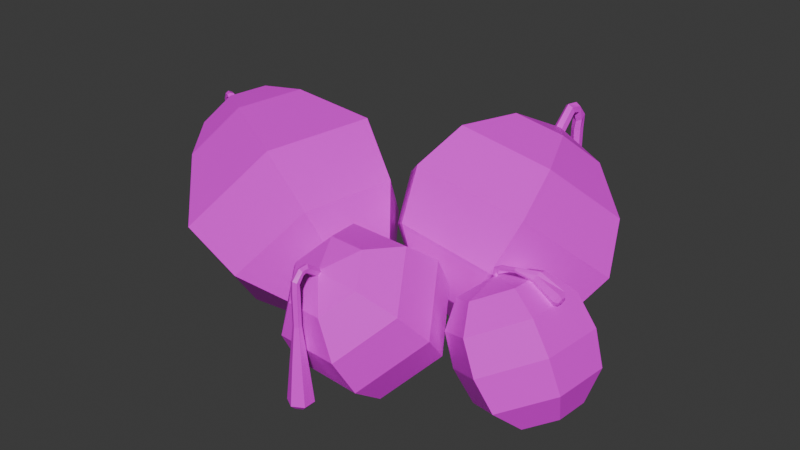 # Source: swinging_sultans_berries.blend  (saved by Blender 4.4.32; exported with 4.5.12 LTS)
import bpy
from mathutils import Matrix  # noqa: F401  (used for matrix-valued properties, if any)

bpy.ops.wm.read_factory_settings(use_empty=True)
scene = bpy.context.scene
scene.name = 'Scene'

# ---- collections
col_collection = bpy.data.collections.new('Collection'); scene.collection.children.link(col_collection)

# ---- images (referenced by path relative to the original .blend; pixels are not part of the script)
import os
ASSET_DIR = os.environ.get("B2B_ASSET_DIR", "")  # directory of the original .blend (textures are referenced by path, not embedded)
HERE = os.path.dirname(os.path.abspath(__file__))  # packed textures are extracted next to this script under _unpacked/

def load_image(name, relpath, width, height, colorspace="sRGB"):
    """Load a texture the original file referenced (path relative to the .blend, or extracted next to this script)."""
    p = next((c for c in (os.path.join(HERE, relpath), os.path.join(ASSET_DIR, relpath)) if relpath and os.path.exists(c)), "")
    if p:
        img = bpy.data.images.load(p, check_existing=True)
        img.name = name
    else:  # same state as the original file: an image datablock whose file is absent (Cycles renders it pink)
        img = bpy.data.images.new(name, width, height)
        img.source = "FILE"
        img.filepath = "//" + (relpath or name)
    img.colorspace_settings.name = colorspace
    return img
img_swinging_sultans_2_png = load_image('swinging_sultans_2.png', 'swinging_sultans_2.png', 1024, 1024, 'sRGB')

# ---- materials (node trees are filled in below, after node groups)
mat_material_001 = bpy.data.materials.new('Material.001')

# ---- material node trees
mat_material_001.use_nodes = True; mat_material_001.node_tree.nodes.clear()
_N = mat_material_001.node_tree.nodes; _L = mat_material_001.node_tree.links
n0 = _N.new('ShaderNodeBsdfPrincipled'); n0.name = 'Principled BSDF'; n0.location = (10, 300)
n1 = _N.new('ShaderNodeOutputMaterial'); n1.name = 'Material Output'; n1.location = (300, 300)
n2 = _N.new('ShaderNodeTexImage'); n2.name = 'Image Texture'; n2.location = (-280, 280)
n2.image = img_swinging_sultans_2_png
_L.new(n0.outputs[0], n1.inputs[0])
_L.new(n2.outputs[0], n0.inputs[0])
n1.is_active_output = True

# ---- world
world_world = bpy.data.worlds.new('World'); scene.world = world_world
world_world.use_nodes = True; world_world.node_tree.nodes.clear()
_N = world_world.node_tree.nodes; _L = world_world.node_tree.links
n0 = _N.new('ShaderNodeOutputWorld'); n0.name = 'World Output'; n0.location = (300, 300)
n1 = _N.new('ShaderNodeBackground'); n1.name = 'Background'; n1.location = (10, 300)
n1.inputs[0].default_value = (0.05088, 0.05088, 0.05088, 1.0)
_L.new(n1.outputs[0], n0.inputs[0])
n0.is_active_output = True
world_world.color = (0.05088, 0.05088, 0.05088)
world_world.sun_shadow_jitter_overblur = 0.0

# ---- meshes
me_sphere_001 = bpy.data.meshes.new('Sphere.001')
me_sphere_001.from_pydata([(0.07753, -0.1602, 0.1979), (0.03767, -0.1256, 0.1612), (0.02825, -0.08377, 0.1135), (0.0518, -0.04578, 0.06734), (0.102, -0.02185, 0.03525), (0.1113, -0.1232, 0.2344), (0.09617, -0.06154, 0.2246), (0.0958, -0.009754, 0.1866), (0.1103, 0.01832, 0.1307), (0.1358, 0.01515, 0.07182), (0.1728, -0.1304, 0.2375), (0.2027, -0.07408, 0.2299), (0.2189, -0.02423, 0.1928), (0.2169, 0.005778, 0.136), (0.1973, 0.007914, 0.07492), (0.2006, -0.1746, 0.2041), (0.2508, -0.1507, 0.172), (0.2743, -0.1127, 0.1259), (0.2649, -0.07086, 0.07809), (0.2251, -0.03633, 0.04146), (0.1372, -0.1781, 0.2135), (0.1668, -0.2117, 0.1675), (0.1923, -0.2148, 0.1086), (0.2068, -0.1867, 0.05274), (0.2064, -0.135, 0.01476), (0.1913, -0.07334, 0.004897), (0.1053, -0.2044, 0.1644), (0.08573, -0.2023, 0.1033), (0.08374, -0.1723, 0.04653), (0.09986, -0.1224, 0.009389), (0.1298, -0.0661, 0.001794), (0.1654, -0.01839, 0.02578), (0.4116, 0.02898, 0.0232), (0.395, 0.07029, 0.0567), (0.3693, 0.0831, 0.1034), (0.3426, 0.07847, 0.1504), (0.3212, 0.04893, 0.1854), (0.3693, 0.004325, 0.0009018), (0.3216, 0.02758, 0.01807), (0.2881, 0.03576, 0.06057), (0.2671, 0.03451, 0.1107), (0.2706, 0.01945, 0.1588), (0.3657, -0.04938, 0.00204), (0.3155, -0.06543, 0.02004), (0.2813, -0.06733, 0.06275), (0.2608, -0.06122, 0.1127), (0.2664, -0.04475, 0.1601), (0.4045, -0.07842, 0.02548), (0.3827, -0.1157, 0.06064), (0.3557, -0.1231, 0.1077), (0.3299, -0.113, 0.1545), (0.3128, -0.07947, 0.1881), (0.4151, -0.02545, 0.01177), (0.4469, -0.05376, 0.04778), (0.456, -0.07302, 0.09926), (0.437, -0.07574, 0.1506), (0.4054, -0.06903, 0.1942), (0.3635, -0.04985, 0.2141), (0.4504, -5.604e-05, 0.04664), (0.4622, 0.01999, 0.09729), (0.4438, 0.02735, 0.1484), (0.4117, 0.0267, 0.1922), (0.3676, 0.01421, 0.2134), (0.31, -0.01454, 0.1993), (-0.005391, -0.09337, 0.06938), (-0.07522, -0.1401, 0.1112), (-0.1605, -0.1508, 0.1698), (-0.2396, -0.06739, 0.2395), (-0.2692, -0.01319, 0.2693), (0.05417, -0.05536, 0.1415), (0.01845, -0.08032, 0.2246), (-0.05211, -0.08165, 0.301), (-0.1719, -0.02421, 0.3214), (-0.2301, 0.01173, 0.3166), (0.07312, 0.04378, 0.1443), (0.04825, 0.07559, 0.229), (-0.01765, 0.09868, 0.3061), (-0.1504, 0.08841, 0.3246), (-0.2177, 0.07676, 0.3184), (0.03251, 0.1049, 0.07497), (-0.01562, 0.1717, 0.12), (-0.09152, 0.2099, 0.18), (-0.1965, 0.1579, 0.2458), (-0.2443, 0.1169, 0.2729), (0.03515, 0.002093, 0.05629), (-0.02706, 0.06691, 0.002832), (-0.1093, 0.112, 0.006532), (-0.1999, 0.1408, 0.04875), (-0.2642, 0.1147, 0.1639), (-0.2834, 0.09193, 0.2256), (-0.04601, -0.03223, 3.994e-05), (-0.1391, -0.04394, 0.002141), (-0.2343, -0.03958, 0.04367), (-0.2857, 0.002065, 0.1607), (-0.2958, 0.0269, 0.2238), (-0.2709, 0.05424, 0.2815), (0.0915, 0.0815, 0.0703), (0.02546, 0.1199, 0.1301), (0.00881, 0.1734, 0.1987), (0.05028, 0.2277, 0.2569), (0.1283, 0.268, 0.291), (0.1418, 0.02614, 0.1087), (0.1206, 0.01518, 0.2028), (0.1206, 0.05041, 0.284), (0.1433, 0.1253, 0.3279), (0.1787, 0.2127, 0.3294), (0.2246, 0.02725, 0.09394), (0.2772, 0.01729, 0.1748), (0.3045, 0.05288, 0.2512), (0.2963, 0.1274, 0.3006), (0.2614, 0.2138, 0.3146), (0.257, 0.08373, 0.04078), (0.3387, 0.1241, 0.07424), (0.3766, 0.1784, 0.1331), (0.3564, 0.2318, 0.2023), (0.2939, 0.2703, 0.2614), (0.1714, 0.06818, 0.03847), (0.2067, 0.1391, 0.002377), (0.2435, 0.2289, 0.001585), (0.2648, 0.3013, 0.04775), (0.2634, 0.3342, 0.1313), (0.2436, 0.3256, 0.223), (0.124, 0.138, 0.01714), (0.08689, 0.2268, 0.02952), (0.08094, 0.2989, 0.08055), (0.1103, 0.3321, 0.1586), (0.1608, 0.3245, 0.2378), (0.214, 0.2836, 0.2933), (-0.3079, 0.07436, 0.2627), (-0.3058, 0.07859, 0.2126), (-0.3096, 0.08585, 0.1583), (-0.3133, 0.0943, 0.09256), (-0.3054, 0.09162, 0.08432), (-0.3026, 0.07814, 0.2632), (-0.3007, 0.08227, 0.2131), (-0.2993, 0.09326, 0.1594), (-0.2974, 0.1057, 0.09415), (-0.2963, 0.09821, 0.08524), (-0.2967, 0.07548, 0.2632), (-0.2949, 0.07968, 0.2131), (-0.2877, 0.08805, 0.1594), (-0.2796, 0.09769, 0.09415), (-0.286, 0.09358, 0.08524), (-0.296, 0.06904, 0.2627), (-0.2943, 0.0734, 0.2126), (-0.2863, 0.07544, 0.1583), (-0.2775, 0.07827, 0.09256), (-0.2848, 0.08237, 0.08432), (0.1372, -0.1781, 0.2135), (-0.2929, 0.07084, 0.2918), (-0.3013, 0.06525, 0.2622), (-0.2994, 0.06972, 0.2121), (-0.2966, 0.06804, 0.1573), (-0.2934, 0.06687, 0.09098), (-0.2939, 0.07578, 0.0834), (-0.3072, 0.06791, 0.2622), (-0.3052, 0.07231, 0.2121), (-0.3082, 0.07324, 0.1573), (-0.3113, 0.07488, 0.09098), (-0.3043, 0.08041, 0.0834), (-0.295, 0.08725, 0.0813), (-0.3027, 0.07652, 0.2793), (-0.3074, 0.07224, 0.2809), (-0.298, 0.07484, 0.2752), (-0.2979, 0.06888, 0.2726), (-0.2805, 0.06393, 0.2939), (-0.3026, 0.0646, 0.2741), (-0.3073, 0.06628, 0.2783), (-0.2958, 0.06568, 0.2944), (-0.2916, 0.07092, 0.2854), (-0.2933, 0.06585, 0.2817), (-0.2962, 0.06069, 0.2843), (-0.2975, 0.0606, 0.2907), (-0.2836, 0.05853, 0.2957), (-0.2819, 0.06676, 0.2882), (-0.2865, 0.0642, 0.2844), (-0.2896, 0.0588, 0.2862), (-0.2882, 0.05597, 0.2919), (0.138, -0.2282, 0.2004), (0.138, -0.2281, 0.15), (0.138, -0.2345, 0.09557), (0.138, -0.2413, 0.0295), (0.138, -0.2331, 0.02122), (0.1324, -0.225, 0.2004), (0.1325, -0.2249, 0.15), (0.127, -0.2281, 0.09557), (0.121, -0.2315, 0.0295), (0.1282, -0.2274, 0.02122), (0.1324, -0.2185, 0.2004), (0.1325, -0.2186, 0.15), (0.127, -0.2154, 0.09557), (0.121, -0.2119, 0.0295), (0.1282, -0.2161, 0.02122), (0.138, -0.2152, 0.2004), (0.138, -0.2154, 0.15), (0.138, -0.209, 0.09557), (0.138, -0.2022, 0.0295), (0.138, -0.2104, 0.02122), (0.1324, -0.2131, 0.2291), (0.1436, -0.2185, 0.2004), (0.1435, -0.2186, 0.15), (0.149, -0.2154, 0.09557), (0.155, -0.2119, 0.0295), (0.1478, -0.2161, 0.02122), (0.1436, -0.225, 0.2004), (0.1435, -0.2249, 0.15), (0.149, -0.2281, 0.09557), (0.155, -0.2315, 0.0295), (0.1478, -0.2274, 0.02122), (0.138, -0.2217, 0.01819), (0.1324, -0.2244, 0.2166), (0.138, -0.2269, 0.2186), (0.1324, -0.2194, 0.2124), (0.138, -0.2169, 0.2103), (0.1334, -0.199, 0.2313), (0.1436, -0.2194, 0.2124), (0.1436, -0.2244, 0.2166), (0.138, -0.2137, 0.2323), (0.1324, -0.212, 0.2227), (0.138, -0.2114, 0.2195), (0.1436, -0.212, 0.2227), (0.1436, -0.2131, 0.2291), (0.1394, -0.1996, 0.2337), (0.1319, -0.2014, 0.2255), (0.1365, -0.2045, 0.222), (0.1425, -0.2052, 0.2244), (0.144, -0.2027, 0.2302), (0.2079, 0.3541, 0.2713), (0.2079, 0.3551, 0.1989), (0.2087, 0.3637, 0.122), (0.2087, 0.3743, 0.02701), (0.2087, 0.3624, 0.01511), (0.216, 0.3494, 0.2713), (0.2158, 0.3505, 0.1989), (0.2246, 0.3545, 0.122), (0.2331, 0.3602, 0.02701), (0.2228, 0.3543, 0.01511), (0.216, 0.3401, 0.2713), (0.2158, 0.3411, 0.1989), (0.2246, 0.3378, 0.122), (0.2331, 0.3321, 0.02701), (0.2228, 0.338, 0.01511), (0.2079, 0.3354, 0.2713), (0.2079, 0.3383, 0.1989), (0.2087, 0.3341, 0.122), (0.2087, 0.318, 0.02701), (0.2087, 0.3299, 0.01511), (0.2168, 0.3338, 0.3139), (0.1998, 0.3401, 0.2713), (0.2, 0.3423, 0.1989), (0.1929, 0.3408, 0.122), (0.1843, 0.3321, 0.02701), (0.1946, 0.338, 0.01511), (0.1998, 0.3494, 0.2713), (0.2, 0.3505, 0.1989), (0.1929, 0.3545, 0.122), (0.1843, 0.3602, 0.02701), (0.1946, 0.3543, 0.01511), (0.2087, 0.3462, 0.01075), (0.2168, 0.35, 0.296), (0.2087, 0.3535, 0.299), (0.2182, 0.3394, 0.2895), (0.2101, 0.3358, 0.2865), (0.2153, 0.3134, 0.3172), (0.202, 0.3394, 0.2895), (0.2006, 0.35, 0.296), (0.2087, 0.3346, 0.3186), (0.2168, 0.3321, 0.3047), (0.2087, 0.3313, 0.3001), (0.2006, 0.3321, 0.3047), (0.2006, 0.3338, 0.3139), (0.2067, 0.3143, 0.3206), (0.2175, 0.3169, 0.3088), (0.2109, 0.3214, 0.3038), (0.2023, 0.3223, 0.3072), (0.2002, 0.3188, 0.3156), (0.3182, -0.02001, 0.2187), (0.3463, -0.02439, 0.2269), (0.3764, -0.0198, 0.2242), (0.4151, -0.02569, 0.2123), (0.4183, -0.0236, 0.2062), (0.3192, -0.02303, 0.2163), (0.3474, -0.02735, 0.2245), (0.3735, -0.02367, 0.218), (0.4106, -0.03164, 0.2028), (0.4158, -0.02703, 0.2007), (0.3212, -0.0223, 0.2129), (0.3495, -0.02652, 0.2205), (0.3713, -0.01973, 0.2116), (0.4072, -0.02558, 0.1929), (0.4138, -0.02354, 0.195), (0.3222, -0.01855, 0.2119), (0.3506, -0.02274, 0.2189), (0.372, -0.01194, 0.2114), (0.4082, -0.01357, 0.1926), (0.4144, -0.0166, 0.1948), (0.3075, -0.01986, 0.2015), (0.3212, -0.01552, 0.2143), (0.3496, -0.01975, 0.2212), (0.375, -0.008668, 0.2196), (0.4127, -0.007624, 0.202), (0.417, -0.01317, 0.2003), (0.3192, -0.01626, 0.2177), (0.3475, -0.02065, 0.2255), (0.3774, -0.01347, 0.2279), (0.4162, -0.01368, 0.2119), (0.419, -0.01667, 0.206), (0.4181, -0.02027, 0.1998), (0.3107, -0.02193, 0.2111), (0.3089, -0.01868, 0.2125), (0.3145, -0.02164, 0.2098), (0.3164, -0.0181, 0.2098), (0.3145, -0.01486, 0.2112), (0.3107, -0.01515, 0.2126), (0.3056, -0.01633, 0.2016), (0.3113, -0.02014, 0.2028), (0.3131, -0.01689, 0.2042), (0.3113, -0.01336, 0.2043), (0.3075, -0.01308, 0.2029), (0.3124, -0.01318, 0.2), (0.31, -0.01454, 0.1993), (-0.2709, 0.05424, 0.2815), (0.214, 0.2836, 0.2933), (-0.266, 0.05907, 0.2835), (-0.2679, 0.06123, 0.2806), (-0.2685, 0.06227, 0.2786), (-0.2735, 0.05339, 0.2746), (-0.2728, 0.05213, 0.2771), (-0.2713, 0.05031, 0.2797), (-0.2675, 0.05313, 0.2841), (-0.2672, 0.05581, 0.2841), (-0.2708, 0.05105, 0.2809), (-0.2691, 0.05239, 0.2831), (-0.2724, 0.05947, 0.2742), (-0.2725, 0.05911, 0.2743), (0.1314, -0.1746, 0.213), (0.1313, -0.175, 0.2128), (0.131, -0.1762, 0.2119), (0.1299, -0.1788, 0.2084), (0.1404, -0.1818, 0.2084), (0.1404, -0.1818, 0.2084), (0.1404, -0.1818, 0.2085), (0.1418, -0.1778, 0.2128), (0.1419, -0.1776, 0.213), (0.1371, -0.1741, 0.2152), (0.1374, -0.174, 0.2153), (0.1355, -0.1746, 0.2149), (0.1418, -0.1775, 0.2131), (0.139, -0.1757, 0.2148), (0.1301, -0.179, 0.2083), (0.133, -0.1816, 0.2071), (0.1344, -0.1824, 0.2061), (0.1345, -0.1824, 0.2061), (0.2183, 0.2821, 0.2921), (0.218, 0.281, 0.2929), (0.2185, 0.2828, 0.2915), (0.2202, 0.2865, 0.2858), (0.2052, 0.2894, 0.2851), (0.2052, 0.2897, 0.2848), (0.2031, 0.2833, 0.2912), (0.2103, 0.2794, 0.2952), (0.2095, 0.2791, 0.2953), (0.2123, 0.2803, 0.2949), (0.2156, 0.2811, 0.294), (0.2034, 0.2831, 0.2914), (0.2055, 0.282, 0.293), (0.2194, 0.2872, 0.2854), (0.2176, 0.2888, 0.2846), (0.2138, 0.2909, 0.2818), (0.2133, 0.2909, 0.282), (0.2058, 0.2899, 0.2847), (0.3077, -0.01487, 0.1972), (0.308, -0.01592, 0.1975), (0.3083, -0.01678, 0.1977), (0.309, -0.01875, 0.1977), (0.3092, -0.01258, 0.1981), (0.3096, -0.01189, 0.1982), (0.3086, -0.01336, 0.1979), (0.3122, -0.01954, 0.1993), (0.3137, -0.017, 0.2004), (0.3138, -0.01688, 0.2004), (0.3135, -0.01634, 0.2003), (0.3126, -0.01358, 0.2), (0.311, -0.01904, 0.1989), (0.3101, -0.01896, 0.1986), (0.3104, -0.0123, 0.1989), (0.3122, -0.01304, 0.1998), (0.3126, -0.01317, 0.2), (0.3126, -0.01324, 0.2)], [], [(3, 2, 7, 8), (1, 0, 5, 6), (4, 3, 8, 9), (2, 1, 6, 7), (0, 20, 5), (31, 4, 9), (9, 8, 13, 14), (7, 6, 11, 12), (5, 20, 10), (31, 9, 14), (8, 7, 12, 13), (6, 5, 10, 11), (14, 13, 18, 19), (12, 11, 16, 17), (10, 20, 15), (31, 14, 19), (13, 12, 17, 18), (11, 10, 15, 16), (19, 18, 24, 25), (17, 16, 22, 23), (15, 20, 21), (31, 19, 25), (18, 17, 23, 24), (16, 15, 21, 22), (23, 22, 27, 28), (21, 20, 26), (31, 25, 30), (24, 23, 28, 29), (22, 21, 26, 27), (25, 24, 29, 30), (26, 20, 0), (31, 30, 4), (29, 28, 2, 3), (27, 26, 0, 1), (30, 29, 3, 4), (28, 27, 1, 2), (35, 34, 39, 40), (33, 32, 37, 38), (36, 35, 40, 41), (34, 33, 38, 39), (32, 52, 37), (63, 36, 41), (41, 40, 45, 46), (39, 38, 43, 44), (37, 52, 42), (63, 41, 46), (40, 39, 44, 45), (38, 37, 42, 43), (46, 45, 50, 51), (44, 43, 48, 49), (42, 52, 47), (63, 46, 51), (45, 44, 49, 50), (43, 42, 47, 48), (51, 50, 56, 57), (49, 48, 54, 55), (47, 52, 53), (63, 51, 57), (50, 49, 55, 56), (48, 47, 53, 54), (55, 54, 59, 60), (53, 52, 58), (63, 57, 62), (56, 55, 60, 61), (54, 53, 58, 59), (57, 56, 61, 62), (58, 52, 32), (63, 62, 36), (61, 60, 34, 35), (59, 58, 32, 33), (62, 61, 35, 36), (60, 59, 33, 34), (67, 66, 71, 72), (65, 64, 69, 70), (68, 67, 72, 73), (66, 65, 70, 71), (64, 84, 69), (95, 68, 73), (73, 72, 77, 78), (71, 70, 75, 76), (69, 84, 74), (95, 73, 78), (72, 71, 76, 77), (70, 69, 74, 75), (78, 77, 82, 83), (76, 75, 80, 81), (74, 84, 79), (95, 78, 83), (77, 76, 81, 82), (75, 74, 79, 80), (83, 82, 88, 89), (81, 80, 86, 87), (79, 84, 85), (95, 83, 89), (82, 81, 87, 88), (80, 79, 85, 86), (87, 86, 91, 92), (85, 84, 90), (95, 89, 94), (88, 87, 92, 93), (86, 85, 90, 91), (89, 88, 93, 94), (90, 84, 64), (95, 94, 68), (93, 92, 66, 67), (91, 90, 64, 65), (94, 93, 67, 68), (92, 91, 65, 66), (99, 98, 103, 104), (97, 96, 101, 102), (100, 99, 104, 105), (98, 97, 102, 103), (96, 116, 101), (127, 100, 105), (105, 104, 109, 110), (103, 102, 107, 108), (101, 116, 106), (127, 105, 110), (104, 103, 108, 109), (102, 101, 106, 107), (110, 109, 114, 115), (108, 107, 112, 113), (106, 116, 111), (127, 110, 115), (109, 108, 113, 114), (107, 106, 111, 112), (115, 114, 120, 121), (113, 112, 118, 119), (111, 116, 117), (127, 115, 121), (114, 113, 119, 120), (112, 111, 117, 118), (119, 118, 123, 124), (117, 116, 122), (127, 121, 126), (120, 119, 124, 125), (118, 117, 122, 123), (121, 120, 125, 126), (122, 116, 96), (127, 126, 100), (125, 124, 98, 99), (123, 122, 96, 97), (126, 125, 99, 100), (124, 123, 97, 98), (132, 131, 136, 137), (130, 129, 134, 135), (133, 128, 162, 161), (160, 132, 137), (131, 130, 135, 136), (129, 128, 133, 134), (150, 143, 164, 166), (160, 137, 142), (136, 135, 140, 141), (134, 133, 138, 139), (137, 136, 141, 142), (135, 134, 139, 140), (160, 142, 147), (141, 140, 145, 146), (139, 138, 143, 144), (142, 141, 146, 147), (140, 139, 144, 145), (128, 155, 167, 162), (160, 147, 154), (146, 145, 152, 153), (144, 143, 150, 151), (147, 146, 153, 154), (145, 144, 151, 152), (138, 133, 161, 163), (160, 154, 159), (153, 152, 157, 158), (151, 150, 155, 156), (154, 153, 158, 159), (152, 151, 156, 157), (155, 150, 166, 167), (158, 157, 130, 131), (156, 155, 128, 129), (159, 158, 131, 132), (157, 156, 129, 130), (143, 138, 163, 164), (160, 159, 132), (163, 161, 149, 169), (167, 166, 171, 172), (161, 162, 168, 149), (162, 167, 172, 168), (164, 163, 169, 170), (166, 164, 170, 171), (149, 168, 173, 165), (168, 172, 177, 173), (170, 169, 174, 175), (171, 170, 175, 176), (169, 149, 165, 174), (172, 171, 176, 177), (324, 325, 174, 165, 323), (327, 328, 177, 176, 326), (323, 165, 173, 329, 330), (332, 329, 173, 177, 328, 331), (333, 175, 174, 325), (176, 175, 333, 334, 326), (182, 181, 186, 187), (180, 179, 184, 185), (183, 178, 211, 210), (209, 182, 187), (181, 180, 185, 186), (179, 178, 183, 184), (199, 193, 213, 215), (209, 187, 192), (186, 185, 190, 191), (184, 183, 188, 189), (187, 186, 191, 192), (185, 184, 189, 190), (209, 192, 197), (191, 190, 195, 196), (189, 188, 193, 194), (192, 191, 196, 197), (190, 189, 194, 195), (178, 204, 216, 211), (209, 197, 203), (196, 195, 201, 202), (194, 193, 199, 200), (197, 196, 202, 203), (195, 194, 200, 201), (188, 183, 210, 212), (209, 203, 208), (202, 201, 206, 207), (200, 199, 204, 205), (203, 202, 207, 208), (201, 200, 205, 206), (204, 199, 215, 216), (207, 206, 180, 181), (205, 204, 178, 179), (208, 207, 181, 182), (206, 205, 179, 180), (193, 188, 212, 213), (209, 208, 182), (212, 210, 198, 218), (216, 215, 220, 221), (210, 211, 217, 198), (211, 216, 221, 217), (213, 212, 218, 219), (215, 213, 219, 220), (198, 217, 222, 214), (217, 221, 226, 222), (219, 218, 223, 224), (220, 219, 224, 225), (218, 198, 214, 223), (221, 220, 225, 226), (223, 214, 335, 336, 337, 338), (342, 343, 226, 225, 340, 339, 341), (335, 214, 222, 345, 344, 346), (348, 345, 222, 226, 343, 347), (224, 223, 338, 349, 350, 351), (225, 224, 351, 352, 340), (231, 230, 235, 236), (229, 228, 233, 234), (232, 227, 260, 259), (258, 231, 236), (230, 229, 234, 235), (228, 227, 232, 233), (248, 242, 262, 264), (258, 236, 241), (235, 234, 239, 240), (233, 232, 237, 238), (236, 235, 240, 241), (234, 233, 238, 239), (258, 241, 246), (240, 239, 244, 245), (238, 237, 242, 243), (241, 240, 245, 246), (239, 238, 243, 244), (227, 253, 265, 260), (258, 246, 252), (245, 244, 250, 251), (243, 242, 248, 249), (246, 245, 251, 252), (244, 243, 249, 250), (237, 232, 259, 261), (258, 252, 257), (251, 250, 255, 256), (249, 248, 253, 254), (252, 251, 256, 257), (250, 249, 254, 255), (253, 248, 264, 265), (256, 255, 229, 230), (254, 253, 227, 228), (257, 256, 230, 231), (255, 254, 228, 229), (242, 237, 261, 262), (258, 257, 231), (261, 259, 247, 267), (265, 264, 269, 270), (259, 260, 266, 247), (260, 265, 270, 266), (262, 261, 267, 268), (264, 262, 268, 269), (247, 266, 271, 263), (266, 270, 275, 271), (268, 267, 272, 273), (269, 268, 273, 274), (267, 247, 263, 272), (270, 269, 274, 275), (355, 356, 272, 263, 354, 353), (357, 359, 275, 274, 358), (263, 271, 361, 360, 362, 363, 354), (365, 361, 271, 275, 359, 364), (368, 273, 272, 356, 366, 367), (274, 273, 368, 369, 370, 358), (280, 279, 284, 285), (278, 277, 282, 283), (281, 276, 309, 308), (307, 280, 285), (279, 278, 283, 284), (277, 276, 281, 282), (297, 291, 311, 312), (307, 285, 290), (284, 283, 288, 289), (282, 281, 286, 287), (285, 284, 289, 290), (283, 282, 287, 288), (307, 290, 295), (289, 288, 293, 294), (287, 286, 291, 292), (290, 289, 294, 295), (288, 287, 292, 293), (276, 302, 313, 309), (307, 295, 301), (294, 293, 299, 300), (292, 291, 297, 298), (295, 294, 300, 301), (293, 292, 298, 299), (286, 281, 308, 310), (307, 301, 306), (300, 299, 304, 305), (298, 297, 302, 303), (301, 300, 305, 306), (299, 298, 303, 304), (302, 297, 312, 313), (305, 304, 278, 279), (303, 302, 276, 277), (306, 305, 279, 280), (304, 303, 277, 278), (291, 286, 310, 311), (307, 306, 280), (310, 308, 296, 315), (313, 312, 317, 318), (308, 309, 314, 296), (309, 313, 318, 314), (311, 310, 315, 316), (312, 311, 316, 317), (373, 374, 296, 314, 371, 372), (377, 371, 314, 318, 376, 375), (379, 380, 316, 315, 378), (317, 316, 380, 381, 382, 319), (383, 378, 315, 296, 374, 384), (376, 318, 317, 319, 386, 385), (386, 319, 387), (387, 319, 382, 388), (148, 337, 336, 335, 346), (148, 346, 344, 345, 348), (342, 148, 348, 347, 343), (148, 342, 341), (351, 350, 148, 341, 339, 340, 352), (349, 338, 337, 148, 350), (375, 376, 385, 320, 377), (320, 372, 371, 377), (373, 372, 320, 384, 374), (320, 379, 378, 383, 384), (380, 379, 320, 388, 382, 381), (320, 385, 386, 387, 388), (331, 321, 332), (321, 330, 329, 332), (330, 321, 324, 323), (325, 324, 321, 334, 333), (321, 327, 326, 334), (327, 321, 331, 328), (362, 360, 361, 365, 322), (363, 362, 322), (322, 355, 353, 354, 363), (366, 356, 355, 322, 367), (368, 367, 322, 370, 369), (364, 359, 357, 358, 370, 322, 365)])
_uv = me_sphere_001.uv_layers.new(name='UVMap')
_uv.uv.foreach_set('vector', [0.3324, 0.7866, 0.2819, 0.7804, 0.2997, 0.7128, 0.3479, 0.7281, 0.7002, 0.8308, 0.676, 0.789, 0.7076, 0.7578, 0.7549, 0.7767, 0.8301, 0.5201, 0.812, 0.4884, 0.8959, 0.477, 0.8785, 0.5135, 0.7332, 0.8531, 0.7002, 0.8308, 0.7549, 0.7767, 0.7965, 0.7906, 0.676, 0.789, 0.6671, 0.7389, 0.7076, 0.7578, 0.8589, 0.5601, 0.8301, 0.5201, 0.8785, 0.5135, 0.8785, 0.5135, 0.8959, 0.477, 0.9484, 0.5443, 0.9088, 0.5524, 0.7965, 0.7906, 0.7549, 0.7767, 0.7549, 0.6943, 0.7965, 0.6955, 0.7076, 0.7578, 0.6671, 0.7389, 0.7076, 0.7102, 0.8589, 0.5601, 0.8785, 0.5135, 0.9088, 0.5524, 0.8211, 0.7957, 0.7965, 0.7906, 0.7965, 0.6955, 0.8211, 0.7133, 0.7549, 0.7767, 0.7076, 0.7578, 0.7076, 0.7102, 0.7549, 0.6943, 0.9088, 0.5524, 0.9484, 0.5443, 0.917, 0.6229, 0.8907, 0.5977, 0.5116, 0.7079, 0.5611, 0.7175, 0.5611, 0.7979, 0.5116, 0.8007, 0.7076, 0.7102, 0.6671, 0.7389, 0.676, 0.6939, 0.8589, 0.5601, 0.9088, 0.5524, 0.8907, 0.5977, 0.4626, 0.7183, 0.5116, 0.7079, 0.5116, 0.8007, 0.4626, 0.7987, 0.5611, 0.7175, 0.5979, 0.7447, 0.5979, 0.7911, 0.5611, 0.7979, 0.8192, 0.03925, 0.8594, 0.008741, 0.8818, 0.0774, 0.8322, 0.07889, 0.5116, 0.8007, 0.5611, 0.7979, 0.5629, 0.8629, 0.5136, 0.8757, 0.1185, 0.7585, 0.1294, 0.8077, 0.09456, 0.783, 0.8589, 0.5601, 0.8907, 0.5977, 0.8423, 0.6043, 0.8594, 0.008741, 0.9047, -7.556e-08, 0.9307, 0.07928, 0.8818, 0.0774, 0.08865, 0.7225, 0.1185, 0.7585, 0.09456, 0.783, 0.04719, 0.765, 1.094e-08, 0.7584, 0.04719, 0.765, 0.04719, 0.8503, 1.086e-08, 0.8569, 0.09456, 0.783, 0.1294, 0.8077, 0.09456, 0.8323, 0.8589, 0.5601, 0.8423, 0.6043, 0.812, 0.5655, 0.8818, 0.0774, 0.9307, 0.07928, 0.9047, 0.1692, 0.8594, 0.1553, 0.04719, 0.765, 0.09456, 0.783, 0.09456, 0.8323, 0.04719, 0.8503, 0.8322, 0.07889, 0.8818, 0.0774, 0.8594, 0.1553, 0.8192, 0.1239, 0.09456, 0.8323, 0.1294, 0.8077, 0.1185, 0.857, 0.8589, 0.5601, 0.812, 0.5655, 0.8301, 0.5201, 0.3324, 0.8695, 0.2819, 0.8761, 0.2819, 0.7804, 0.3324, 0.7866, 0.04719, 0.8503, 0.09456, 0.8323, 0.1185, 0.857, 0.08865, 0.8931, 0.3742, 0.8465, 0.3324, 0.8695, 0.3324, 0.7866, 0.3742, 0.7987, 0.2819, 0.8761, 0.2361, 0.8647, 0.2361, 0.7818, 0.2819, 0.7804, 0.904, 0.6939, 0.902, 0.7252, 0.8211, 0.7252, 0.8288, 0.6939, 0.8948, 0.7636, 0.8799, 0.8049, 0.8377, 0.8049, 0.8218, 0.7636, 0.8971, 0.9395, 0.9155, 0.9585, 0.8406, 0.9585, 0.8469, 0.9395, 0.902, 0.7252, 0.8948, 0.7636, 0.8218, 0.7636, 0.8211, 0.7252, 0.4902, 0.9887, 0.5009, 0.9518, 0.5311, 0.9822, 0.8692, 0.8964, 0.8971, 0.9395, 0.8469, 0.9395, 0.4435, 0.7147, 0.4564, 0.7485, 0.3802, 0.7485, 0.3924, 0.7147, 0.4593, 0.7915, 0.4551, 0.8331, 0.381, 0.8331, 0.3772, 0.7915, 0.5311, 0.9822, 0.5009, 0.9518, 0.5443, 0.9431, 0.8692, 0.8964, 0.8469, 0.9395, 0.8211, 0.8954, 0.4564, 0.7485, 0.4593, 0.7915, 0.3772, 0.7915, 0.3802, 0.7485, 0.5583, 1.0, 0.5311, 0.9822, 0.5443, 0.9431, 0.5812, 0.9322, 0.9476, 0.3678, 0.9177, 0.3877, 0.9213, 0.318, 0.95, 0.321, 0.8754, 0.392, 0.8324, 0.3851, 0.836, 0.3174, 0.8793, 0.3169, 0.5443, 0.9431, 0.5009, 0.9518, 0.5167, 0.9105, 0.8692, 0.8964, 0.8211, 0.8954, 0.8455, 0.8513, 0.9177, 0.3877, 0.8754, 0.392, 0.8793, 0.3169, 0.9213, 0.318, 0.5812, 0.9322, 0.5443, 0.9431, 0.5167, 0.9105, 0.5333, 0.8757, 0.8455, 0.8513, 0.8386, 0.827, 0.9135, 0.827, 0.8958, 0.8514, 0.8793, 0.3169, 0.836, 0.3174, 0.8324, 0.2576, 0.8754, 0.2507, 0.5167, 0.9105, 0.5009, 0.9518, 0.4758, 0.917, 0.8692, 0.8964, 0.8455, 0.8513, 0.8958, 0.8514, 0.9213, 0.318, 0.8793, 0.3169, 0.8754, 0.2507, 0.9177, 0.2565, 0.5333, 0.8757, 0.5167, 0.9105, 0.4758, 0.917, 0.4626, 0.887, 0.706, 0.8531, 0.7487, 0.8566, 0.7487, 0.9305, 0.706, 0.9349, 0.4758, 0.917, 0.5009, 0.9518, 0.4626, 0.9561, 0.8692, 0.8964, 0.8958, 0.8514, 0.9216, 0.8954, 0.6671, 0.8572, 0.706, 0.8531, 0.706, 0.9349, 0.6671, 0.9333, 0.7487, 0.8566, 0.787, 0.8732, 0.787, 0.9159, 0.7487, 0.9305, 0.8958, 0.8514, 0.9135, 0.827, 0.952, 0.8928, 0.9216, 0.8954, 0.4626, 0.9561, 0.5009, 0.9518, 0.4902, 0.9887, 0.8692, 0.8964, 0.9216, 0.8954, 0.8971, 0.9395, 0.6671, 0.9333, 0.706, 0.9349, 0.7288, 0.9804, 0.6883, 0.9755, 0.9398, 0.8019, 0.9058, 0.827, 0.8799, 0.8049, 0.8948, 0.7636, 0.9216, 0.8954, 0.952, 0.8928, 0.9155, 0.9585, 0.8971, 0.9395, 0.9519, 0.7676, 0.9398, 0.8019, 0.8948, 0.7636, 0.902, 0.7252, 0.4659, 0.05951, 0.3965, 0.1085, 0.3162, 0.01316, 0.4158, -1.152e-08, 0.3307, 0.1572, 0.2802, 0.1957, 0.2361, 0.1433, 0.2613, 0.07485, 0.6075, 0.4646, 0.5654, 0.477, 0.5482, 0.4013, 0.5976, 0.4209, 0.3965, 0.1085, 0.3307, 0.1572, 0.2613, 0.07485, 0.3162, 0.01316, 0.3023, 0.5333, 0.2571, 0.6028, 0.2361, 0.5345, 0.6489, 0.4317, 0.6075, 0.4646, 0.5976, 0.4209, 0.5976, 0.4209, 0.5482, 0.4013, 0.6098, 0.3342, 0.6331, 0.3821, 0.6671, 0.7079, 0.5972, 0.7079, 0.5949, 0.5842, 0.6645, 0.5649, 0.5269, 0.6889, 0.4626, 0.6438, 0.5255, 0.6103, 0.6489, 0.4317, 0.5976, 0.4209, 0.6331, 0.3821, 0.5482, 0.4013, 0.4626, 0.3582, 0.5611, 0.2507, 0.6098, 0.3342, 0.5972, 0.7079, 0.5269, 0.6889, 0.5255, 0.6103, 0.5949, 0.5842, 0.6331, 0.3821, 0.6098, 0.3342, 0.6885, 0.3428, 0.6785, 0.3871, 0.6645, 0.5649, 0.5949, 0.5842, 0.5183, 0.5083, 0.5758, 0.477, 0.5255, 0.6103, 0.4626, 0.6438, 0.4767, 0.562, 0.6489, 0.4317, 0.6331, 0.3821, 0.6785, 0.3871, 0.6098, 0.3342, 0.5611, 0.2507, 0.6872, 0.2645, 0.6885, 0.3428, 0.5949, 0.5842, 0.5255, 0.6103, 0.4767, 0.562, 0.5183, 0.5083, 0.199, 0.008707, 0.2361, 0.03911, 0.2037, 0.08293, 0.1804, 0.03401, 0.812, 0.5438, 0.8039, 0.6245, 0.6786, 0.6245, 0.6671, 0.5438, 0.2361, 0.6733, 0.2571, 0.6028, 0.3023, 0.6721, 0.6489, 0.4317, 0.6785, 0.3871, 0.6885, 0.4308, 0.7757, 0.477, 0.812, 0.5438, 0.6671, 0.5438, 0.6852, 0.477, 0.8039, 0.6245, 0.7794, 0.6939, 0.6997, 0.6939, 0.6786, 0.6245, 0.2361, 0.1839, 0.2216, 0.244, 0.0972, 0.252, 0.09215, 0.1931, 0.3023, 0.6721, 0.2571, 0.6028, 0.3355, 0.6021, 0.1475, 1.957e-08, 0.1804, 0.03401, 0.1285, 0.03731, 0.2037, 0.08293, 0.2361, 0.1839, 0.09215, 0.1931, 0.1138, 0.08865, 0.3544, 0.7128, 0.3023, 0.6721, 0.3355, 0.6021, 0.4065, 0.6027, 0.1804, 0.03401, 0.2037, 0.08293, 0.1138, 0.08865, 0.1285, 0.03731, 0.3355, 0.6021, 0.2571, 0.6028, 0.3023, 0.5333, 0.6489, 0.4317, 0.6529, 0.4695, 0.6075, 0.4646, 0.1138, 0.08865, 0.09215, 0.1931, 1.242e-08, 0.1321, 0.05629, 0.05055, 0.4065, 0.6027, 0.3355, 0.6021, 0.3023, 0.5333, 0.3544, 0.4945, 0.1285, 0.03731, 0.1138, 0.08865, 0.05629, 0.05055, 0.09524, 0.01532, 0.4659, 0.2166, 0.3907, 0.2507, 0.3307, 0.1572, 0.3965, 0.1085, 0.3735, 0.4512, 0.3302, 0.4945, 0.2361, 0.3842, 0.2952, 0.3595, 0.8192, 0.2052, 0.7485, 0.2126, 0.7297, 0.1591, 0.7836, 0.1042, 0.4086, 0.3857, 0.3735, 0.4512, 0.2952, 0.3595, 0.3662, 0.3361, 0.1339, 0.5748, 0.06485, 0.5865, 0.02316, 0.514, 0.08489, 0.4896, 0.7485, 0.2126, 0.681, 0.1987, 0.7297, 0.1591, 0.4254, 0.3212, 0.4086, 0.3857, 0.3662, 0.3361, 0.3662, 0.3361, 0.2952, 0.3595, 0.306, 0.2507, 0.3721, 0.2772, 0.8192, 0.05467, 0.7836, 0.1042, 0.6669, 0.05761, 0.6822, 5.026e-08, 0.7297, 0.1591, 0.681, 0.1987, 0.668, 0.1345, 0.4254, 0.3212, 0.3662, 0.3361, 0.3721, 0.2772, 0.2952, 0.3595, 0.2361, 0.3842, 0.2491, 0.2535, 0.306, 0.2507, 0.7836, 0.1042, 0.7297, 0.1591, 0.668, 0.1345, 0.6669, 0.05761, 0.4659, 0.06703, 0.5207, 0.02244, 0.5377, 0.1402, 0.4751, 0.1307, 0.5884, 3.542e-09, 0.6495, 0.01188, 0.6669, 0.1323, 0.6087, 0.1415, 0.2089, 0.3165, 0.1957, 0.3824, 0.1525, 0.331, 0.4254, 0.3212, 0.3721, 0.2772, 0.4203, 0.268, 0.5207, 0.02244, 0.5884, 3.542e-09, 0.6087, 0.1415, 0.5377, 0.1402, 0.2033, 0.252, 0.2089, 0.3165, 0.1525, 0.331, 0.09666, 0.2795, 0.4751, 0.1307, 0.5377, 0.1402, 0.5207, 0.2305, 0.4659, 0.1796, 0.05028, 0.252, 0.09666, 0.2795, 0.05384, 0.3983, -2.59e-08, 0.3915, 0.1525, 0.331, 0.1957, 0.3824, 0.1299, 0.3938, 0.4254, 0.3212, 0.4203, 0.268, 0.4626, 0.3177, 0.5377, 0.1402, 0.6087, 0.1415, 0.5884, 0.25, 0.5207, 0.2305, 0.09666, 0.2795, 0.1525, 0.331, 0.1299, 0.3938, 0.05384, 0.3983, 0.8324, 0.3662, 0.8263, 0.433, 0.7037, 0.433, 0.6885, 0.3662, 0.1299, 0.3938, 0.1957, 0.3824, 0.1636, 0.4421, 0.4254, 0.3212, 0.4626, 0.3177, 0.4568, 0.3765, 0.8256, 0.2995, 0.8324, 0.3662, 0.6885, 0.3662, 0.7058, 0.2995, 0.05384, 0.3983, 0.1299, 0.3938, 0.1636, 0.4421, 0.1176, 0.4896, 0.8099, 0.2507, 0.8256, 0.2995, 0.7058, 0.2995, 0.7451, 0.2507, 0.1636, 0.4421, 0.1957, 0.3824, 0.22, 0.4276, 0.4254, 0.3212, 0.4568, 0.3765, 0.4086, 0.3857, 0.1874, 0.7058, 0.1339, 0.7225, 0.1339, 0.5748, 0.1874, 0.5828, 0.06485, 0.7123, 1.426e-08, 0.6798, -3.44e-09, 0.6134, 0.06485, 0.5865, 0.4568, 0.3765, 0.4626, 0.4342, 0.3735, 0.4512, 0.4086, 0.3857, 0.1339, 0.7225, 0.06485, 0.7123, 0.06485, 0.5865, 0.1339, 0.5748, 0.4124, 0.9488, 0.4053, 0.9439, 0.4153, 0.9345, 0.4182, 0.9434, 0.9687, 0.7714, 0.9697, 0.7323, 0.9725, 0.7339, 0.9745, 0.7746, 0.9755, 0.6964, 0.9725, 0.6948, 0.9731, 0.6815, 0.9762, 0.6845, 0.4215, 0.9509, 0.4124, 0.9488, 0.4182, 0.9434, 0.9674, 0.819, 0.9687, 0.7714, 0.9745, 0.7746, 0.9762, 0.824, 0.9697, 0.7323, 0.9725, 0.6948, 0.9755, 0.6964, 0.9725, 0.7339, 0.9749, 0.5048, 0.9711, 0.5045, 0.9731, 0.4969, 0.9765, 0.4954, 0.4215, 0.9509, 0.4182, 0.9434, 0.427, 0.9439, 0.4153, 0.9345, 0.4116, 0.9021, 0.4215, 0.9027, 0.4305, 0.9354, 0.4087, 0.8757, 0.4044, 0.8482, 0.4095, 0.8485, 0.4136, 0.876, 0.4182, 0.9434, 0.4153, 0.9345, 0.4305, 0.9354, 0.427, 0.9439, 0.4116, 0.9021, 0.4087, 0.8757, 0.4136, 0.876, 0.4215, 0.9027, 0.6916, 0.449, 0.6886, 0.4404, 0.6968, 0.4414, 0.22, 0.4044, 0.2225, 0.3518, 0.2325, 0.3518, 0.2355, 0.4044, 0.2248, 0.3083, 0.2243, 0.2688, 0.2294, 0.2688, 0.2298, 0.3083, 0.6886, 0.4404, 0.6885, 0.433, 0.7026, 0.4348, 0.6968, 0.4414, 0.2225, 0.3518, 0.2248, 0.3083, 0.2298, 0.3083, 0.2325, 0.3518, 0.9725, 0.6948, 0.9674, 0.6946, 0.9681, 0.6827, 0.9731, 0.6815, 0.6916, 0.449, 0.6968, 0.4414, 0.7008, 0.4495, 0.9484, 0.6386, 0.9585, 0.5869, 0.966, 0.5874, 0.9598, 0.6394, 0.9674, 0.5443, 0.9711, 0.5045, 0.9749, 0.5048, 0.9711, 0.5446, 0.6968, 0.4414, 0.7026, 0.4348, 0.7095, 0.4488, 0.7008, 0.4495, 0.9585, 0.5869, 0.9674, 0.5443, 0.9711, 0.5446, 0.966, 0.5874, 0.4095, 0.8485, 0.4044, 0.8482, 0.4036, 0.8394, 0.4078, 0.8419, 0.6916, 0.449, 0.7008, 0.4495, 0.6966, 0.4565, 0.9598, 0.6394, 0.966, 0.5874, 0.9755, 0.5884, 0.9746, 0.6409, 0.9711, 0.5446, 0.9749, 0.5048, 0.9798, 0.5053, 0.9759, 0.5451, 0.7008, 0.4495, 0.7095, 0.4488, 0.7023, 0.4609, 0.6966, 0.4565, 0.966, 0.5874, 0.9711, 0.5446, 0.9759, 0.5451, 0.9755, 0.5884, 0.9798, 0.5053, 0.9749, 0.5048, 0.9765, 0.4954, 0.9805, 0.4925, 0.9519, 0.8184, 0.9587, 0.771, 0.9687, 0.7714, 0.9674, 0.819, 0.9647, 0.7321, 0.9674, 0.6946, 0.9725, 0.6948, 0.9697, 0.7323, 0.9552, 0.8267, 0.9519, 0.8184, 0.9674, 0.819, 0.9641, 0.827, 0.9587, 0.771, 0.9647, 0.7321, 0.9697, 0.7323, 0.9687, 0.7714, 0.2294, 0.2688, 0.2243, 0.2688, 0.2239, 0.2593, 0.2288, 0.2609, 0.6916, 0.449, 0.6966, 0.4565, 0.6885, 0.4555, 0.4078, 0.8419, 0.4036, 0.8394, 0.4113, 0.8331, 0.4127, 0.8366, 0.9805, 0.4925, 0.9765, 0.4954, 0.9716, 0.4867, 0.973, 0.4817, 0.2353, 0.5793, 0.2307, 0.5807, 0.2308, 0.5674, 0.2354, 0.5678, 0.2307, 0.5807, 0.2263, 0.5792, 0.2264, 0.5677, 0.2308, 0.5674, 0.2288, 0.2609, 0.2239, 0.2593, 0.2263, 0.252, 0.2306, 0.2542, 0.2345, 0.6669, 0.2296, 0.6657, 0.2308, 0.6587, 0.2357, 0.6581, 0.2354, 0.5678, 0.2308, 0.5674, 0.23, 0.5564, 0.2348, 0.5565, 0.2308, 0.5674, 0.2264, 0.5677, 0.2263, 0.5595, 0.23, 0.5564, 0.4126, 0.8416, 0.4127, 0.8366, 0.4207, 0.8353, 0.418, 0.8397, 0.2357, 0.6581, 0.2308, 0.6587, 0.2296, 0.6529, 0.2347, 0.6526, 0.4127, 0.8366, 0.4113, 0.8331, 0.4219, 0.8331, 0.4207, 0.8353, 0.973, 0.4817, 0.9716, 0.4867, 0.9664, 0.4848, 0.9653, 0.48, 0.2276, 0.616, 0.2263, 0.6171, 0.2263, 0.6069, 0.23, 0.6038, 0.23, 0.6148, 0.9521, 0.4906, 0.9509, 0.4883, 0.9653, 0.48, 0.9664, 0.4848, 0.9526, 0.4928, 0.23, 0.6148, 0.23, 0.6038, 0.2346, 0.6036, 0.2346, 0.6157, 0.2326, 0.6151, 0.9495, 0.4858, 0.9484, 0.4849, 0.9621, 0.477, 0.9653, 0.48, 0.9509, 0.4883, 0.9506, 0.4874, 0.4304, 0.8456, 0.418, 0.8397, 0.4207, 0.8353, 0.4325, 0.841, 0.2296, 0.6669, 0.2344, 0.6679, 0.2344, 0.68, 0.2341, 0.68, 0.2296, 0.6809, 0.9637, 0.4056, 0.9625, 0.3984, 0.9767, 0.3982, 0.9719, 0.4055, 0.9597, 0.3469, 0.9575, 0.3046, 0.9622, 0.3045, 0.969, 0.3468, 0.9597, 0.2649, 0.9549, 0.265, 0.9541, 0.2507, 0.9589, 0.2522, 0.7015, 0.2323, 0.7107, 0.2329, 0.7062, 0.2396, 0.9625, 0.3984, 0.9597, 0.3469, 0.969, 0.3468, 0.9767, 0.3982, 0.9575, 0.3046, 0.9549, 0.265, 0.9597, 0.2649, 0.9622, 0.3045, 0.388, 0.854, 0.3831, 0.8531, 0.383, 0.848, 0.3876, 0.8472, 0.7015, 0.2323, 0.7062, 0.2396, 0.6977, 0.2383, 0.9544, 0.1474, 0.9469, 0.101, 0.9567, 0.09864, 0.9695, 0.1437, 0.9411, 0.0629, 0.9328, 0.02674, 0.9378, 0.02553, 0.946, 0.06172, 0.9596, 0.1546, 0.9544, 0.1474, 0.9695, 0.1437, 0.9684, 0.1525, 0.9469, 0.101, 0.9411, 0.0629, 0.946, 0.06172, 0.9567, 0.09864, 0.3925, 0.9656, 0.3838, 0.9623, 0.3905, 0.9581, 0.3772, 0.9563, 0.3794, 0.9176, 0.3869, 0.9128, 0.3888, 0.949, 0.3817, 0.8857, 0.3793, 0.8555, 0.3831, 0.8531, 0.3855, 0.8834, 0.3838, 0.9623, 0.3772, 0.9563, 0.3888, 0.949, 0.3905, 0.9581, 0.3794, 0.9176, 0.3817, 0.8857, 0.3855, 0.8834, 0.3869, 0.9128, 0.9549, 0.265, 0.9508, 0.2656, 0.95, 0.2529, 0.9541, 0.2507, 0.3925, 0.9656, 0.3905, 0.9581, 0.399, 0.9595, 0.3888, 0.949, 0.3869, 0.9128, 0.3965, 0.9145, 0.4036, 0.9515, 0.3855, 0.8834, 0.3831, 0.8531, 0.388, 0.854, 0.3902, 0.8842, 0.3905, 0.9581, 0.3888, 0.949, 0.4036, 0.9515, 0.399, 0.9595, 0.3869, 0.9128, 0.3855, 0.8834, 0.3902, 0.8842, 0.3965, 0.9145, 0.9378, 0.02553, 0.9328, 0.02674, 0.9307, 0.01503, 0.9352, 0.0171, 0.7015, 0.2323, 0.6984, 0.2236, 0.7068, 0.2249, 0.1874, 0.8784, 0.2005, 0.8275, 0.2104, 0.8295, 0.2026, 0.8815, 0.2117, 0.7856, 0.2195, 0.7471, 0.2246, 0.7481, 0.2166, 0.7866, 0.6984, 0.2236, 0.6977, 0.2158, 0.7124, 0.2181, 0.7068, 0.2249, 0.2005, 0.8275, 0.2117, 0.7856, 0.2166, 0.7866, 0.2104, 0.8295, 0.2246, 0.7481, 0.2195, 0.7471, 0.2221, 0.738, 0.2266, 0.7356, 0.95, 0.4003, 0.9517, 0.3482, 0.9597, 0.3469, 0.9625, 0.3984, 0.9535, 0.3052, 0.9508, 0.2656, 0.9549, 0.265, 0.9575, 0.3046, 0.7068, 0.2249, 0.7124, 0.2181, 0.7191, 0.232, 0.7107, 0.2329, 0.9517, 0.3482, 0.9535, 0.3052, 0.9575, 0.3046, 0.9597, 0.3469, 0.3831, 0.8531, 0.3793, 0.8555, 0.3789, 0.8488, 0.383, 0.848, 0.7015, 0.2323, 0.7068, 0.2249, 0.7107, 0.2329, 0.9352, 0.0171, 0.9307, 0.01503, 0.9373, 0.003959, 0.9392, 0.008344, 0.2266, 0.7356, 0.2221, 0.738, 0.2179, 0.729, 0.2198, 0.7243, 0.2258, 0.4918, 0.2305, 0.4896, 0.2341, 0.4993, 0.2291, 0.5, 0.229, 0.7336, 0.2266, 0.7356, 0.2198, 0.7243, 0.2209, 0.7211, 0.383, 0.848, 0.3789, 0.8488, 0.3772, 0.8389, 0.3817, 0.8398, 0.3876, 0.8472, 0.383, 0.848, 0.3817, 0.8398, 0.386, 0.8374, 0.2291, 0.5, 0.2341, 0.4993, 0.236, 0.5104, 0.2309, 0.5111, 0.2209, 0.7211, 0.2198, 0.7243, 0.2119, 0.7218, 0.2101, 0.718, 0.9407, 0.01214, 0.9392, 0.008344, 0.9469, 0.004232, 0.9455, 0.008584, 0.386, 0.8374, 0.3817, 0.8398, 0.3792, 0.835, 0.3839, 0.8331, 0.9392, 0.008344, 0.9373, 0.003959, 0.948, -3.005e-08, 0.9469, 0.004232, 0.2198, 0.7243, 0.2179, 0.729, 0.2129, 0.7264, 0.2119, 0.7218, 0.9469, 0.004232, 0.948, -3.005e-08, 0.9695, 0.008, 0.9693, 0.008232, 0.9684, 0.008996, 0.9669, 0.01169, 0.1899, 0.7308, 0.1897, 0.7307, 0.2119, 0.7218, 0.2129, 0.7264, 0.1923, 0.7347, 0.1923, 0.7346, 0.1923, 0.7346, 0.2258, 0.5314, 0.2309, 0.5111, 0.236, 0.5104, 0.2309, 0.5317, 0.2306, 0.5316, 0.2293, 0.5313, 0.1885, 0.7286, 0.1874, 0.7277, 0.2101, 0.718, 0.2119, 0.7218, 0.1897, 0.7307, 0.1896, 0.7306, 0.9455, 0.008584, 0.9469, 0.004232, 0.9669, 0.01169, 0.9668, 0.01188, 0.9653, 0.01404, 0.9649, 0.01531, 0.2263, 0.5807, 0.2311, 0.5826, 0.2314, 0.6036, 0.2313, 0.6035, 0.2263, 0.6026, 0.1486, 0.888, 0.1459, 0.8749, 0.1672, 0.8782, 0.1609, 0.8899, 0.1427, 0.8233, 0.1394, 0.7817, 0.1463, 0.7828, 0.1565, 0.8255, 0.1428, 0.74, 0.1357, 0.7389, 0.1349, 0.7225, 0.142, 0.7248, 0.1516, 0.8987, 0.1486, 0.888, 0.1609, 0.8899, 0.1459, 0.8749, 0.1427, 0.8233, 0.1565, 0.8255, 0.1672, 0.8782, 0.1394, 0.7817, 0.1357, 0.7389, 0.1428, 0.74, 0.1463, 0.7828, 0.2031, 0.5166, 0.1962, 0.5166, 0.1939, 0.5049, 0.2005, 0.5024, 0.6723, 0.2395, 0.6679, 0.227, 0.68, 0.2289, 0.5979, 0.9395, 0.6006, 0.864, 0.6139, 0.8636, 0.6203, 0.9389, 0.6023, 0.8026, 0.6018, 0.7461, 0.6092, 0.7459, 0.6097, 0.8024, 0.6679, 0.227, 0.6669, 0.2158, 0.688, 0.2191, 0.68, 0.2289, 0.6006, 0.864, 0.6023, 0.8026, 0.6097, 0.8024, 0.6139, 0.8636, 0.6723, 0.2395, 0.68, 0.2289, 0.6856, 0.2404, 0.1874, 0.7102, 0.1903, 0.6354, 0.2024, 0.6342, 0.2052, 0.7076, 0.1939, 0.5746, 0.1903, 0.5175, 0.1962, 0.5166, 0.1999, 0.5739, 0.68, 0.2289, 0.688, 0.2191, 0.6977, 0.239, 0.6856, 0.2404, 0.1903, 0.6354, 0.1939, 0.5746, 0.1999, 0.5739, 0.2024, 0.6342, 0.1357, 0.7389, 0.1302, 0.7424, 0.1294, 0.7273, 0.1349, 0.7225, 0.6723, 0.2395, 0.6856, 0.2404, 0.6791, 0.25, 0.2052, 0.7076, 0.2024, 0.6342, 0.2155, 0.6338, 0.2258, 0.7074, 0.1999, 0.5739, 0.1962, 0.5166, 0.2031, 0.5166, 0.2064, 0.5738, 0.2069, 0.718, 0.2052, 0.7076, 0.2258, 0.7074, 0.2188, 0.7179, 0.2024, 0.6342, 0.1999, 0.5739, 0.2064, 0.5738, 0.2155, 0.6338, 0.6092, 0.7459, 0.6018, 0.7461, 0.6009, 0.727, 0.6094, 0.7321, 0.6723, 0.2395, 0.6791, 0.25, 0.6669, 0.2481, 0.4065, 0.6998, 0.427, 0.6351, 0.4376, 0.6371, 0.4285, 0.7039, 0.4391, 0.582, 0.448, 0.5294, 0.4553, 0.5308, 0.4455, 0.5832, 0.4091, 0.7123, 0.4065, 0.6998, 0.4285, 0.7039, 0.4218, 0.7147, 0.427, 0.6351, 0.4391, 0.582, 0.4455, 0.5832, 0.4376, 0.6371, 0.4553, 0.5308, 0.448, 0.5294, 0.45, 0.5169, 0.4593, 0.5133, 0.1294, 0.8856, 0.1319, 0.8303, 0.1427, 0.8233, 0.1459, 0.8749, 0.1341, 0.7852, 0.1302, 0.7424, 0.1357, 0.7389, 0.1394, 0.7817, 0.139, 0.8941, 0.1294, 0.8856, 0.1459, 0.8749, 0.1486, 0.888, 0.1319, 0.8303, 0.1341, 0.7852, 0.1394, 0.7817, 0.1427, 0.8233, 0.1962, 0.5166, 0.1903, 0.5175, 0.1877, 0.5033, 0.1939, 0.5049, 0.1516, 0.8987, 0.139, 0.8941, 0.1486, 0.888, 0.6094, 0.7321, 0.6009, 0.727, 0.6134, 0.7126, 0.6149, 0.7198, 0.4593, 0.5133, 0.45, 0.5169, 0.4467, 0.5044, 0.4493, 0.498, 0.6009, 0.727, 0.5979, 0.7235, 0.6126, 0.7079, 0.6134, 0.7126, 0.8189, 0.6817, 0.812, 0.679, 0.8161, 0.6653, 0.8234, 0.6657, 0.1939, 0.5049, 0.1877, 0.5033, 0.1874, 0.4905, 0.1939, 0.4936, 0.2005, 0.5024, 0.1939, 0.5049, 0.1939, 0.4936, 0.2001, 0.4896, 0.8284, 0.6653, 0.8234, 0.6657, 0.8221, 0.6496, 0.8278, 0.649, 0.8234, 0.6657, 0.8161, 0.6653, 0.816, 0.6533, 0.8221, 0.6496, 0.6957, 0.4741, 0.6885, 0.4734, 0.6885, 0.4609, 0.6941, 0.4656, 0.7006, 0.4736, 0.6957, 0.4741, 0.6941, 0.4656, 0.6997, 0.4656, 0.6149, 0.7198, 0.6134, 0.7126, 0.6295, 0.7095, 0.6269, 0.7164, 0.4493, 0.498, 0.4467, 0.5044, 0.4393, 0.5017, 0.4379, 0.4945, 0.6543, 0.7294, 0.6515, 0.7341, 0.6269, 0.7164, 0.6295, 0.7095, 0.6557, 0.7282, 0.6549, 0.7289, 0.4103, 0.5137, 0.4065, 0.5078, 0.4379, 0.4945, 0.4393, 0.5017, 0.4105, 0.5139, 0.8278, 0.649, 0.8221, 0.6496, 0.8178, 0.6229, 0.8184, 0.6231, 0.8198, 0.6238, 0.8221, 0.6246, 0.8236, 0.6245, 0.8142, 0.6253, 0.8178, 0.6229, 0.8221, 0.6496, 0.816, 0.6533, 0.812, 0.6263, 0.8123, 0.6262, 0.7161, 0.4655, 0.7159, 0.4362, 0.7217, 0.4362, 0.7217, 0.4659, 0.721, 0.4657, 0.7195, 0.4653, 0.7095, 0.433, 0.7159, 0.4362, 0.7161, 0.4655, 0.7158, 0.4654, 0.7102, 0.4637, 0.7098, 0.4637, 0.7274, 0.2203, 0.7239, 0.216, 0.7322, 0.2158, 0.7322, 0.2202, 0.8341, 0.4454, 0.8324, 0.422, 0.834, 0.4231, 0.8387, 0.4437, 0.2247, 0.4771, 0.227, 0.4771, 0.2287, 0.4856, 0.2262, 0.4847, 0.7301, 0.2252, 0.7274, 0.2203, 0.7322, 0.2202, 0.8417, 0.4769, 0.8341, 0.4454, 0.8387, 0.4437, 0.8487, 0.4743, 0.2222, 0.4541, 0.227, 0.4771, 0.2247, 0.4771, 0.22, 0.454, 0.1762, 0.7973, 0.1792, 0.7962, 0.1805, 0.8009, 0.1781, 0.8027, 0.6557, 0.7108, 0.6608, 0.7083, 0.66, 0.713, 0.8487, 0.4743, 0.8387, 0.4437, 0.8441, 0.4419, 0.8572, 0.4715, 0.834, 0.4231, 0.8419, 0.4009, 0.8445, 0.4025, 0.8372, 0.4249, 0.6608, 0.7083, 0.6663, 0.7079, 0.6648, 0.7161, 0.66, 0.713, 0.8387, 0.4437, 0.834, 0.4231, 0.8372, 0.4249, 0.8441, 0.4419, 0.6557, 0.7108, 0.66, 0.713, 0.6557, 0.7163, 0.2258, 0.5564, 0.2282, 0.5317, 0.2344, 0.5317, 0.2354, 0.5564, 0.8318, 0.1856, 0.8258, 0.2082, 0.8227, 0.2073, 0.8286, 0.1848, 0.66, 0.713, 0.6648, 0.7161, 0.6574, 0.7217, 0.6557, 0.7163, 0.8251, 0.1706, 0.8318, 0.1856, 0.8286, 0.1848, 0.8192, 0.1692, 0.227, 0.4771, 0.23, 0.4764, 0.2314, 0.484, 0.2287, 0.4856, 0.7301, 0.2252, 0.7313, 0.2295, 0.7266, 0.2296, 0.1846, 0.7295, 0.174, 0.7577, 0.1672, 0.7554, 0.1756, 0.7263, 0.176, 0.7732, 0.1792, 0.7962, 0.1762, 0.7973, 0.1731, 0.7742, 0.1845, 0.7243, 0.1846, 0.7295, 0.1756, 0.7263, 0.1793, 0.7225, 0.174, 0.7577, 0.176, 0.7732, 0.1731, 0.7742, 0.1672, 0.7554, 0.8445, 0.4025, 0.8419, 0.4009, 0.8463, 0.3943, 0.8473, 0.3973, 0.7301, 0.2252, 0.7266, 0.2296, 0.7246, 0.225, 0.2349, 0.4091, 0.2342, 0.4334, 0.2298, 0.4299, 0.2295, 0.4044, 0.1731, 0.7742, 0.1762, 0.7973, 0.1747, 0.7987, 0.1711, 0.7757, 0.7266, 0.2296, 0.7225, 0.2322, 0.7191, 0.2243, 0.7246, 0.225, 0.2342, 0.4334, 0.2261, 0.4528, 0.2252, 0.4534, 0.2298, 0.4299, 0.1747, 0.7987, 0.1762, 0.7973, 0.1781, 0.8027, 0.1776, 0.8056, 0.2295, 0.4044, 0.2298, 0.4299, 0.2251, 0.4318, 0.22, 0.4057, 0.2252, 0.4534, 0.23, 0.4764, 0.227, 0.4771, 0.2222, 0.4541, 0.7246, 0.225, 0.7191, 0.2243, 0.7239, 0.216, 0.7274, 0.2203, 0.2298, 0.4299, 0.2252, 0.4534, 0.2222, 0.4541, 0.2251, 0.4318, 0.8227, 0.2073, 0.8258, 0.2082, 0.8243, 0.2139, 0.8217, 0.2121, 0.7301, 0.2252, 0.7246, 0.225, 0.7274, 0.2203, 0.8473, 0.3973, 0.8463, 0.3943, 0.8542, 0.392, 0.853, 0.3949, 0.1776, 0.8056, 0.1781, 0.8027, 0.1816, 0.8056, 0.1824, 0.8086, 0.2296, 0.6818, 0.2324, 0.6809, 0.2324, 0.6882, 0.2296, 0.6881, 0.2324, 0.6809, 0.2351, 0.6821, 0.2351, 0.6883, 0.2324, 0.6882, 0.8217, 0.2121, 0.8243, 0.2139, 0.8212, 0.2178, 0.8192, 0.2157, 0.6984, 0.2396, 0.7011, 0.2407, 0.7005, 0.2447, 0.6977, 0.2447, 0.2312, 0.6917, 0.2297, 0.6914, 0.2296, 0.6881, 0.2324, 0.6882, 0.2327, 0.6922, 0.2319, 0.6918, 0.2339, 0.6922, 0.2327, 0.6922, 0.2324, 0.6882, 0.2351, 0.6883, 0.2351, 0.6926, 0.2345, 0.6924, 0.7009, 0.2477, 0.7008, 0.2477, 0.7005, 0.2447, 0.7032, 0.2453, 0.703, 0.2482, 0.6977, 0.2447, 0.7005, 0.2447, 0.7008, 0.2477, 0.7004, 0.2478, 0.6982, 0.2482, 0.6979, 0.2481, 0.8562, 0.3948, 0.8557, 0.3958, 0.853, 0.3949, 0.8542, 0.392, 0.8572, 0.3932, 0.8565, 0.3942, 0.1846, 0.8072, 0.1824, 0.8086, 0.1816, 0.8056, 0.184, 0.8048, 0.1841, 0.805, 0.1843, 0.8065, 0.1841, 0.805, 0.184, 0.8048, 0.184, 0.8047, 0.2356, 0.2523, 0.2355, 0.2523, 0.2355, 0.252, 0.2356, 0.2522, 0.2321, 0.6455, 0.2272, 0.6467, 0.2271, 0.6455, 0.2271, 0.6452, 0.2301, 0.6433, 0.2321, 0.6455, 0.2301, 0.6433, 0.2312, 0.6426, 0.2314, 0.6424, 0.233, 0.6433, 0.2357, 0.645, 0.2321, 0.6455, 0.233, 0.6433, 0.2356, 0.6447, 0.2357, 0.6448, 0.2321, 0.6455, 0.2357, 0.645, 0.2357, 0.6498, 0.2314, 0.6526, 0.2301, 0.6519, 0.2321, 0.6455, 0.2357, 0.6498, 0.2357, 0.6498, 0.2357, 0.6499, 0.2315, 0.6526, 0.2273, 0.6504, 0.2271, 0.6503, 0.2272, 0.6467, 0.2321, 0.6455, 0.2301, 0.6519, 0.702, 0.474, 0.7014, 0.474, 0.7013, 0.4732, 0.7028, 0.4722, 0.7028, 0.474, 0.7028, 0.4722, 0.7047, 0.4733, 0.7042, 0.4741, 0.7028, 0.474, 0.705, 0.4726, 0.7047, 0.4733, 0.7028, 0.4722, 0.7053, 0.4703, 0.7058, 0.4714, 0.7028, 0.4722, 0.7024, 0.4687, 0.7046, 0.4687, 0.705, 0.4697, 0.7053, 0.4703, 0.7022, 0.4687, 0.7024, 0.4687, 0.7028, 0.4722, 0.7007, 0.4712, 0.7009, 0.471, 0.7021, 0.4691, 0.7028, 0.4722, 0.7013, 0.4732, 0.7008, 0.4716, 0.7006, 0.4712, 0.7007, 0.4712, 0.2358, 0.6928, 0.2348, 0.6949, 0.2338, 0.6927, 0.2348, 0.6949, 0.2313, 0.6944, 0.2323, 0.6926, 0.2338, 0.6927, 0.2313, 0.6944, 0.2348, 0.6949, 0.2309, 0.6995, 0.2296, 0.6966, 0.2313, 0.7009, 0.2309, 0.6995, 0.2348, 0.6949, 0.2358, 0.7009, 0.2356, 0.7011, 0.2319, 0.5818, 0.2351, 0.5834, 0.2354, 0.5855, 0.2319, 0.5884, 0.2351, 0.5834, 0.2319, 0.5818, 0.2342, 0.5807, 0.2352, 0.581, 0.2326, 0.6197, 0.2341, 0.6205, 0.2346, 0.6209, 0.2341, 0.6252, 0.2296, 0.6203, 0.2306, 0.6182, 0.2326, 0.6197, 0.2296, 0.6203, 0.2296, 0.6203, 0.2281, 0.6179, 0.2287, 0.6175, 0.2296, 0.6171, 0.2306, 0.6182, 0.2283, 0.6343, 0.2281, 0.6336, 0.2321, 0.6308, 0.2357, 0.6324, 0.2289, 0.6359, 0.2295, 0.6398, 0.2289, 0.6359, 0.2357, 0.6324, 0.2357, 0.6424, 0.2299, 0.64, 0.2341, 0.6274, 0.2341, 0.6278, 0.2287, 0.6307, 0.2285, 0.6308, 0.2281, 0.6306, 0.2296, 0.6203, 0.2341, 0.6252])
me_sphere_001.materials.append(mat_material_001)
me_sphere_001.use_paint_bone_selection = False
me_sphere_001.use_paint_mask = True
me_sphere_001.update()

# ---- objects
ob_sultans_001 = bpy.data.objects.new('Sultans.001', me_sphere_001)

# ---- transforms, parenting, visibility, modifiers, constraints
ob_sultans_001.location = (0.0, 0.0, 0.0)

# ---- collection membership
col_collection.objects.link(ob_sultans_001)

# ---- scene / render settings (as saved in the file)
scene.frame_start = 1; scene.frame_end = 250; scene.frame_set(1)
scene.render.engine = 'BLENDER_EEVEE_NEXT'
bpy.context.view_layer.update()

# ---- added for rendering (the .blend has no active camera and no usable light): camera, sun
cam_auto = bpy.data.cameras.new('AutoCamera')
cam_auto.lens = 50.0
cam_auto.sensor_width = 36.0
cam_auto.clip_end = 1000.0
ob_auto_camera = bpy.data.objects.new('AutoCamera', cam_auto)
scene.collection.objects.link(ob_auto_camera)
ob_auto_camera.location = (1.03986, -1.09202, 0.937042)
ob_auto_camera.rotation_euler = (1.09748, -7.21219e-08, 0.694738)
scene.camera = ob_auto_camera
light_auto_sun = bpy.data.lights.new('AutoSun', 'SUN')
light_auto_sun.energy = 3.0
light_auto_sun.angle = 0.0523599
ob_auto_sun = bpy.data.objects.new('AutoSun', light_auto_sun)
scene.collection.objects.link(ob_auto_sun)
ob_auto_sun.rotation_euler = (0.872665, 0.174533, 0.523599)
bpy.context.view_layer.update()
